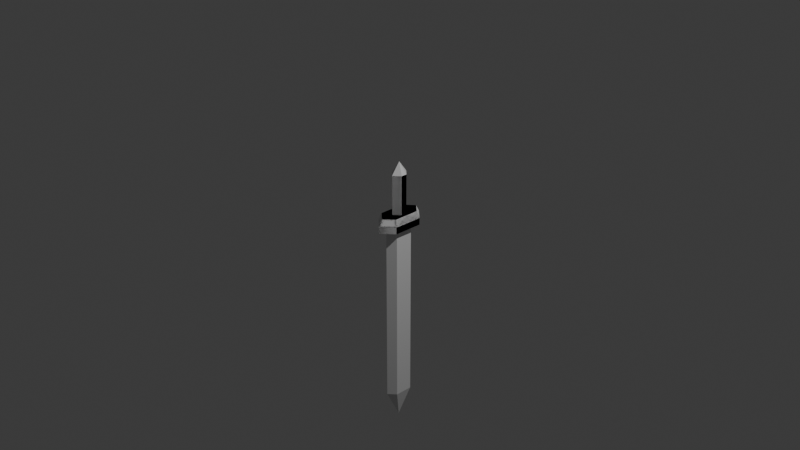 # Source: sward.blend  (saved by Blender 5.2.44; exported with 4.5.12 LTS)
import bpy
from mathutils import Matrix  # noqa: F401  (used for matrix-valued properties, if any)

bpy.ops.wm.read_factory_settings(use_empty=True)
scene = bpy.context.scene
scene.name = 'Scene'

# ---- collections
col_collection = bpy.data.collections.new('Collection'); scene.collection.children.link(col_collection)

# ---- materials (node trees are filled in below, after node groups)
mat_material = bpy.data.materials.new('Material')
mat_material.alpha_threshold = 0.0
mat_material.use_backface_culling_lightprobe_volume = False
mat_material.roughness = 0.5
mat_material.line_color = (0.0, 0.0, 0.0, 1.0)

# ---- material node trees
mat_material.use_nodes = True; mat_material.node_tree.nodes.clear()
_N = mat_material.node_tree.nodes; _L = mat_material.node_tree.links
n0 = _N.new('ShaderNodeOutputMaterial'); n0.name = 'Material Output'; n0.location = (200, 100)
n1 = _N.new('ShaderNodeBsdfPrincipled'); n1.name = 'Principled BSDF'; n1.location = (-200, 100)
n1.inputs[10].default_value = 0.005
_L.new(n1.outputs[0], n0.inputs[0])
n0.is_active_output = True

# ---- world
world_world = bpy.data.worlds.new('World'); scene.world = world_world
world_world.use_nodes = True; world_world.node_tree.nodes.clear()
_N = world_world.node_tree.nodes; _L = world_world.node_tree.links
n0 = _N.new('ShaderNodeOutputWorld'); n0.name = 'World Output'; n0.location = (200, 100)
n1 = _N.new('ShaderNodeBackground'); n1.name = 'Background'; n1.location = (-200, 100)
n1.inputs[0].default_value = (0.05088, 0.05088, 0.05088, 1.0)
_L.new(n1.outputs[0], n0.inputs[0])
n0.is_active_output = True
world_world.color = (0.05088, 0.05088, 0.05088)
world_world.sun_shadow_jitter_overblur = 0.0

# ---- cameras
cam_camera = bpy.data.cameras.new('Camera')
cam_camera.clip_end = 100.0
cam_camera.ortho_scale = 7.314

# ---- lights
light_light = bpy.data.lights.new('Light', 'POINT')
light_light.energy = 1000.0
light_light.shadow_soft_size = 0.1

# ---- meshes
me_cube = bpy.data.meshes.new('Cube')
me_cube.from_pydata([(0.106, 0.1424, 0.07432), (0.1308, 0.1605, -0.07432), (-0.1308, 0.0, 0.0), (-0.106, 0.1424, 0.07432), (-0.1308, 0.1605, -0.07432), (0.1308, 0.0, 0.0), (0.0, 0.2791, 0.0), (0.0, 0.2791, -0.07432), (-0.1308, 0.1605, 0.0), (0.1308, 0.1605, 0.0), (0.0, 0.2385, 0.07432), (-0.1308, 0.0, -0.07432), (0.106, 0.0, 0.07432), (-0.106, 0.0, 0.07432), (0.1308, 0.0, -0.07432), (0.0, 0.0, -0.07432), (0.07115, 0.03193, 0.07432), (-0.07115, 0.03193, 0.07432), (0.0, 0.09645, 0.07432), (0.07115, 0.0, 0.07432), (-0.07115, 0.0, 0.07432), (0.07115, 0.03193, 0.503), (-0.07115, 0.03193, 0.503), (0.0, 0.09645, 0.503), (0.07115, 0.0, 0.503), (-0.07115, 0.0, 0.503), (0.0, 0.0, 0.6314), (-0.106, 0.1424, 0.07432), (-0.1308, 0.1605, -0.07432), (0.1308, 0.0, 0.0), (0.106, 0.1424, 0.07432), (0.1308, 0.1605, -0.07432), (-0.1308, 0.0, 0.0), (0.1308, 0.1605, 0.0), (-0.1308, 0.1605, 0.0), (0.1308, 0.0, -0.07432), (-0.106, 0.0, 0.07432), (0.106, 0.0, 0.07432), (-0.1308, 0.0, -0.07432), (-0.07115, 0.03193, 0.07432), (0.07115, 0.03193, 0.07432), (-0.07115, 0.0, 0.07432), (0.07115, 0.0, 0.07432), (-0.07115, 0.03193, 0.503), (0.07115, 0.03193, 0.503), (-0.07115, 0.0, 0.503), (0.07115, 0.0, 0.503), (0.106, -0.1424, 0.07432), (0.1308, -0.1605, -0.07432), (-0.106, -0.1424, 0.07432), (-0.1308, -0.1605, -0.07432), (0.0, -0.2791, 0.0), (0.0, -0.2791, -0.07432), (-0.1308, -0.1605, 0.0), (0.1308, -0.1605, 0.0), (0.0, -0.2385, 0.07432), (0.07115, -0.03193, 0.07432), (-0.07115, -0.03193, 0.07432), (0.0, -0.09645, 0.07432), (0.07115, -0.03193, 0.503), (-0.07115, -0.03193, 0.503), (0.0, -0.09645, 0.503), (-0.106, -0.1424, 0.07432), (-0.1308, -0.1605, -0.07432), (0.106, -0.1424, 0.07432), (0.1308, -0.1605, -0.07432), (0.1308, -0.1605, 0.0), (-0.1308, -0.1605, 0.0), (-0.07115, -0.03193, 0.07432), (0.07115, -0.03193, 0.07432), (-0.07115, -0.03193, 0.503), (0.07115, -0.03193, 0.503), (-0.009303, 0.1699, -0.06904), (-0.08895, 0.0977, -0.06904), (0.07034, 0.0977, -0.06904), (-0.08895, 0.0977, -0.02379), (0.07034, -1.06e-09, -0.06904), (-0.08895, -1.06e-09, -0.06904), (-0.009303, -0.1699, -0.06904), (-0.08895, -0.0977, -0.06904), (0.07034, -0.0977, -0.06904), (-0.08895, -0.0977, -0.02379), (-0.009303, 0.1699, -2.069), (-0.009303, -1.06e-09, -2.402), (-0.08895, 0.0977, -2.069), (0.07034, 0.0977, -2.069), (-0.08895, 0.0977, -2.024), (0.07034, -1.06e-09, -2.069), (-0.08895, -1.06e-09, -2.069), (-0.009303, -0.1699, -2.069), (-0.08895, -0.0977, -2.069), (0.07034, -0.0977, -2.069), (-0.08895, -0.0977, -2.024)], [], [(4, 8, 6, 7), (7, 6, 9, 1), (2, 13, 3, 8), (6, 10, 0, 9), (8, 3, 10, 6), (1, 9, 5, 14), (10, 3, 17, 18), (4, 7, 15, 11), (9, 0, 12, 5), (7, 1, 14, 15), (11, 2, 8, 4), (18, 17, 22, 23), (0, 10, 18, 16), (3, 13, 20, 17), (12, 0, 16, 19), (21, 23, 26, 24), (23, 22, 25, 26), (17, 20, 25, 22), (19, 16, 21, 24), (16, 18, 23, 21), (31, 7, 6, 33), (7, 28, 34, 6), (29, 33, 30, 37), (6, 34, 27, 10), (33, 6, 10, 30), (28, 38, 32, 34), (10, 18, 40, 30), (52, 63, 79, 78), (34, 32, 36, 27), (31, 35, 76, 74), (35, 31, 33, 29), (18, 23, 44, 40), (27, 39, 18, 10), (30, 40, 42, 37), (36, 41, 39, 27), (43, 45, 26, 23), (23, 26, 46, 44), (40, 44, 46, 42), (41, 45, 43, 39), (39, 43, 23, 18), (50, 52, 51, 53), (52, 48, 54, 51), (2, 53, 49, 13), (51, 54, 47, 55), (53, 51, 55, 49), (48, 14, 5, 54), (55, 58, 57, 49), (50, 11, 15, 52), (54, 5, 12, 47), (52, 15, 14, 48), (11, 50, 53, 2), (58, 61, 60, 57), (47, 56, 58, 55), (49, 57, 20, 13), (12, 19, 56, 47), (59, 24, 26, 61), (61, 26, 25, 60), (57, 60, 25, 20), (19, 24, 59, 56), (56, 59, 61, 58), (65, 66, 51, 52), (52, 51, 67, 63), (29, 37, 64, 66), (51, 55, 62, 67), (66, 64, 55, 51), (63, 67, 32, 38), (55, 64, 69, 58), (67, 63, 79, 81), (67, 62, 36, 32), (63, 38, 77, 79), (35, 29, 66, 65), (58, 69, 71, 61), (62, 55, 58, 68), (64, 37, 42, 69), (36, 62, 68, 41), (70, 61, 26, 45), (61, 71, 46, 26), (69, 42, 46, 71), (41, 68, 70, 45), (68, 58, 61, 70), (74, 76, 87, 85), (72, 74, 85, 82), (79, 77, 88, 90), (73, 72, 82, 84), (35, 65, 80, 76), (7, 31, 74, 72), (38, 28, 73, 77), (28, 34, 75, 73), (28, 7, 72, 73), (65, 52, 78, 80), (85, 87, 83, 82), (82, 83, 88, 84), (91, 89, 83, 87), (89, 90, 88, 83), (78, 79, 90, 89), (73, 75, 86, 84), (80, 78, 89, 91), (76, 80, 91, 87), (77, 73, 84, 88), (81, 79, 90, 92)])
_uv = me_cube.uv_layers.new(name='UVMap')
_uv.uv.foreach_set('vector', [0.375, 0.25, 0.5, 0.25, 0.5, 0.375, 0.375, 0.375, 0.375, 0.375, 0.5, 0.375, 0.5, 0.5, 0.375, 0.5, 0.5, 0.125, 0.625, 0.125, 0.625, 0.25, 0.5, 0.25, 0.5, 0.375, 0.625, 0.375, 0.625, 0.5, 0.5, 0.5, 0.5, 0.25, 0.625, 0.25, 0.625, 0.375, 0.5, 0.375, 0.375, 0.5, 0.5, 0.5, 0.5, 0.625, 0.375, 0.625, 0.625, 0.375, 0.625, 0.25, 0.625, 0.25, 0.625, 0.375, 0.125, 0.5, 0.25, 0.5, 0.25, 0.625, 0.125, 0.625, 0.5, 0.5, 0.625, 0.5, 0.625, 0.625, 0.5, 0.625, 0.25, 0.5, 0.375, 0.5, 0.375, 0.625, 0.25, 0.625, 0.375, 0.125, 0.5, 0.125, 0.5, 0.25, 0.375, 0.25, 0.625, 0.375, 0.625, 0.25, 0.625, 0.25, 0.625, 0.375, 0.625, 0.5, 0.625, 0.375, 0.625, 0.375, 0.625, 0.5, 0.625, 0.25, 0.625, 0.125, 0.625, 0.125, 0.625, 0.25, 0.625, 0.625, 0.625, 0.5, 0.625, 0.5, 0.625, 0.625, 0.625, 0.5, 0.75, 0.5, 0.75, 0.625, 0.625, 0.625, 0.75, 0.5, 0.875, 0.5, 0.875, 0.625, 0.75, 0.625, 0.625, 0.25, 0.625, 0.125, 0.625, 0.125, 0.625, 0.25, 0.625, 0.625, 0.625, 0.5, 0.625, 0.5, 0.625, 0.625, 0.625, 0.5, 0.625, 0.375, 0.625, 0.375, 0.625, 0.5, 0.375, 0.25, 0.375, 0.375, 0.5, 0.375, 0.5, 0.25, 0.375, 0.375, 0.375, 0.5, 0.5, 0.5, 0.5, 0.375, 0.5, 0.125, 0.5, 0.25, 0.625, 0.25, 0.625, 0.125, 0.5, 0.375, 0.5, 0.5, 0.625, 0.5, 0.625, 0.375, 0.5, 0.25, 0.5, 0.375, 0.625, 0.375, 0.625, 0.25, 0.375, 0.5, 0.375, 0.625, 0.5, 0.625, 0.5, 0.5, 0.625, 0.375, 0.625, 0.375, 0.625, 0.25, 0.625, 0.25, 0.375, 0.375, 0.375, 0.5, 0.375, 0.5, 0.375, 0.375, 0.5, 0.5, 0.5, 0.625, 0.625, 0.625, 0.625, 0.5, 0.375, 0.25, 0.375, 0.125, 0.375, 0.125, 0.375, 0.25, 0.375, 0.125, 0.375, 0.25, 0.5, 0.25, 0.5, 0.125, 0.625, 0.375, 0.625, 0.375, 0.625, 0.25, 0.625, 0.25, 0.625, 0.5, 0.625, 0.5, 0.625, 0.375, 0.625, 0.375, 0.625, 0.25, 0.625, 0.25, 0.625, 0.125, 0.625, 0.125, 0.625, 0.625, 0.625, 0.625, 0.625, 0.5, 0.625, 0.5, 0.625, 0.5, 0.625, 0.625, 0.75, 0.625, 0.75, 0.5, 0.75, 0.5, 0.75, 0.625, 0.875, 0.625, 0.875, 0.5, 0.625, 0.25, 0.625, 0.25, 0.625, 0.125, 0.625, 0.125, 0.625, 0.625, 0.625, 0.625, 0.625, 0.5, 0.625, 0.5, 0.625, 0.5, 0.625, 0.5, 0.625, 0.375, 0.625, 0.375, 0.375, 0.25, 0.375, 0.375, 0.5, 0.375, 0.5, 0.25, 0.375, 0.375, 0.375, 0.5, 0.5, 0.5, 0.5, 0.375, 0.5, 0.125, 0.5, 0.25, 0.625, 0.25, 0.625, 0.125, 0.5, 0.375, 0.5, 0.5, 0.625, 0.5, 0.625, 0.375, 0.5, 0.25, 0.5, 0.375, 0.625, 0.375, 0.625, 0.25, 0.375, 0.5, 0.375, 0.625, 0.5, 0.625, 0.5, 0.5, 0.625, 0.375, 0.625, 0.375, 0.625, 0.25, 0.625, 0.25, 0.125, 0.5, 0.125, 0.625, 0.25, 0.625, 0.25, 0.5, 0.5, 0.5, 0.5, 0.625, 0.625, 0.625, 0.625, 0.5, 0.25, 0.5, 0.25, 0.625, 0.375, 0.625, 0.375, 0.5, 0.375, 0.125, 0.375, 0.25, 0.5, 0.25, 0.5, 0.125, 0.625, 0.375, 0.625, 0.375, 0.625, 0.25, 0.625, 0.25, 0.625, 0.5, 0.625, 0.5, 0.625, 0.375, 0.625, 0.375, 0.625, 0.25, 0.625, 0.25, 0.625, 0.125, 0.625, 0.125, 0.625, 0.625, 0.625, 0.625, 0.625, 0.5, 0.625, 0.5, 0.625, 0.5, 0.625, 0.625, 0.75, 0.625, 0.75, 0.5, 0.75, 0.5, 0.75, 0.625, 0.875, 0.625, 0.875, 0.5, 0.625, 0.25, 0.625, 0.25, 0.625, 0.125, 0.625, 0.125, 0.625, 0.625, 0.625, 0.625, 0.625, 0.5, 0.625, 0.5, 0.625, 0.5, 0.625, 0.5, 0.625, 0.375, 0.625, 0.375, 0.375, 0.25, 0.5, 0.25, 0.5, 0.375, 0.375, 0.375, 0.375, 0.375, 0.5, 0.375, 0.5, 0.5, 0.375, 0.5, 0.5, 0.125, 0.625, 0.125, 0.625, 0.25, 0.5, 0.25, 0.5, 0.375, 0.625, 0.375, 0.625, 0.5, 0.5, 0.5, 0.5, 0.25, 0.625, 0.25, 0.625, 0.375, 0.5, 0.375, 0.375, 0.5, 0.5, 0.5, 0.5, 0.625, 0.375, 0.625, 0.625, 0.375, 0.625, 0.25, 0.625, 0.25, 0.625, 0.375, 0.5, 0.5, 0.375, 0.5, 0.375, 0.5, 0.5, 0.5, 0.5, 0.5, 0.625, 0.5, 0.625, 0.625, 0.5, 0.625, 0.375, 0.5, 0.375, 0.625, 0.375, 0.625, 0.375, 0.5, 0.375, 0.125, 0.5, 0.125, 0.5, 0.25, 0.375, 0.25, 0.625, 0.375, 0.625, 0.25, 0.625, 0.25, 0.625, 0.375, 0.625, 0.5, 0.625, 0.375, 0.625, 0.375, 0.625, 0.5, 0.625, 0.25, 0.625, 0.125, 0.625, 0.125, 0.625, 0.25, 0.625, 0.625, 0.625, 0.5, 0.625, 0.5, 0.625, 0.625, 0.625, 0.5, 0.75, 0.5, 0.75, 0.625, 0.625, 0.625, 0.75, 0.5, 0.875, 0.5, 0.875, 0.625, 0.75, 0.625, 0.625, 0.25, 0.625, 0.125, 0.625, 0.125, 0.625, 0.25, 0.625, 0.625, 0.625, 0.5, 0.625, 0.5, 0.625, 0.625, 0.625, 0.5, 0.625, 0.375, 0.625, 0.375, 0.625, 0.5, 0.375, 0.25, 0.375, 0.125, 0.375, 0.125, 0.375, 0.25, 0.375, 0.375, 0.375, 0.25, 0.375, 0.25, 0.375, 0.375, 0.375, 0.5, 0.375, 0.625, 0.375, 0.625, 0.375, 0.5, 0.375, 0.5, 0.375, 0.375, 0.375, 0.375, 0.375, 0.5, 0.375, 0.125, 0.375, 0.25, 0.375, 0.25, 0.375, 0.125, 0.375, 0.375, 0.375, 0.25, 0.375, 0.25, 0.375, 0.375, 0.375, 0.625, 0.375, 0.5, 0.375, 0.5, 0.375, 0.625, 0.375, 0.5, 0.5, 0.5, 0.5, 0.5, 0.375, 0.5, 0.375, 0.5, 0.375, 0.375, 0.375, 0.375, 0.375, 0.5, 0.375, 0.25, 0.375, 0.375, 0.375, 0.375, 0.375, 0.25, 0.125, 0.5, 0.125, 0.625, 0.25, 0.625, 0.25, 0.5, 0.25, 0.5, 0.25, 0.625, 0.375, 0.625, 0.375, 0.5, 0.125, 0.5, 0.25, 0.5, 0.25, 0.625, 0.125, 0.625, 0.25, 0.5, 0.375, 0.5, 0.375, 0.625, 0.25, 0.625, 0.375, 0.375, 0.375, 0.5, 0.375, 0.5, 0.375, 0.375, 0.375, 0.5, 0.5, 0.5, 0.5, 0.5, 0.375, 0.5, 0.375, 0.25, 0.375, 0.375, 0.375, 0.375, 0.375, 0.25, 0.375, 0.125, 0.375, 0.25, 0.375, 0.25, 0.375, 0.125, 0.375, 0.625, 0.375, 0.5, 0.375, 0.5, 0.375, 0.625, 0.5, 0.5, 0.375, 0.5, 0.375, 0.5, 0.5, 0.5])
me_cube.materials.append(mat_material)
me_cube.use_mirror_vertex_groups = False
me_cube.update()

# ---- objects
ob_cube = bpy.data.objects.new('Cube', me_cube)
ob_light = bpy.data.objects.new('Light', light_light)
ob_camera = bpy.data.objects.new('Camera', cam_camera)

# ---- transforms, parenting, visibility, modifiers, constraints
ob_cube.location = (0.0, 0.0, 0.0)
ob_cube.lock_rotations_4d = False
ob_cube.empty_display_type = 'ARROWS'
ob_cube.lineart.crease_threshold = 0.0
ob_light.location = (4.076, 1.005, 5.904)
ob_light.rotation_euler = (0.6503, 0.05522, 1.866)
ob_light.lock_rotations_4d = False
ob_light.empty_display_type = 'ARROWS'
ob_light.color = (0.0, 0.0, 0.0, 0.0)
ob_light.lineart.crease_threshold = 0.0
ob_camera.location = (7.359, -6.926, 4.958)
ob_camera.rotation_euler = (1.109, 0.0, 0.8149)
ob_camera.lock_rotations_4d = False
ob_camera.empty_display_type = 'ARROWS'
ob_camera.color = (0.0, 0.0, 0.0, 0.0)
ob_camera.display_type = 'WIRE'
ob_camera.lineart.crease_threshold = 0.0

# ---- collection membership
col_collection.objects.link(ob_cube)
col_collection.objects.link(ob_light)
col_collection.objects.link(ob_camera)

# ---- scene / render settings (as saved in the file)
scene.camera = ob_camera
scene.frame_start = 1; scene.frame_end = 250; scene.frame_set(1)
scene.render.engine = 'BLENDER_EEVEE_NEXT'
scene.render.bake_bias = 0.0
scene.render.bake_samples = 0
scene.render.compositor_device = 'GPU'
scene.eevee.use_volume_custom_range = False
scene.eevee.fast_gi_thickness_near = 0.1
scene.eevee.fast_gi_thickness_far = 0.0
scene.eevee.ray_tracing_options.screen_trace_thickness = 0.1
bpy.context.view_layer.update()
